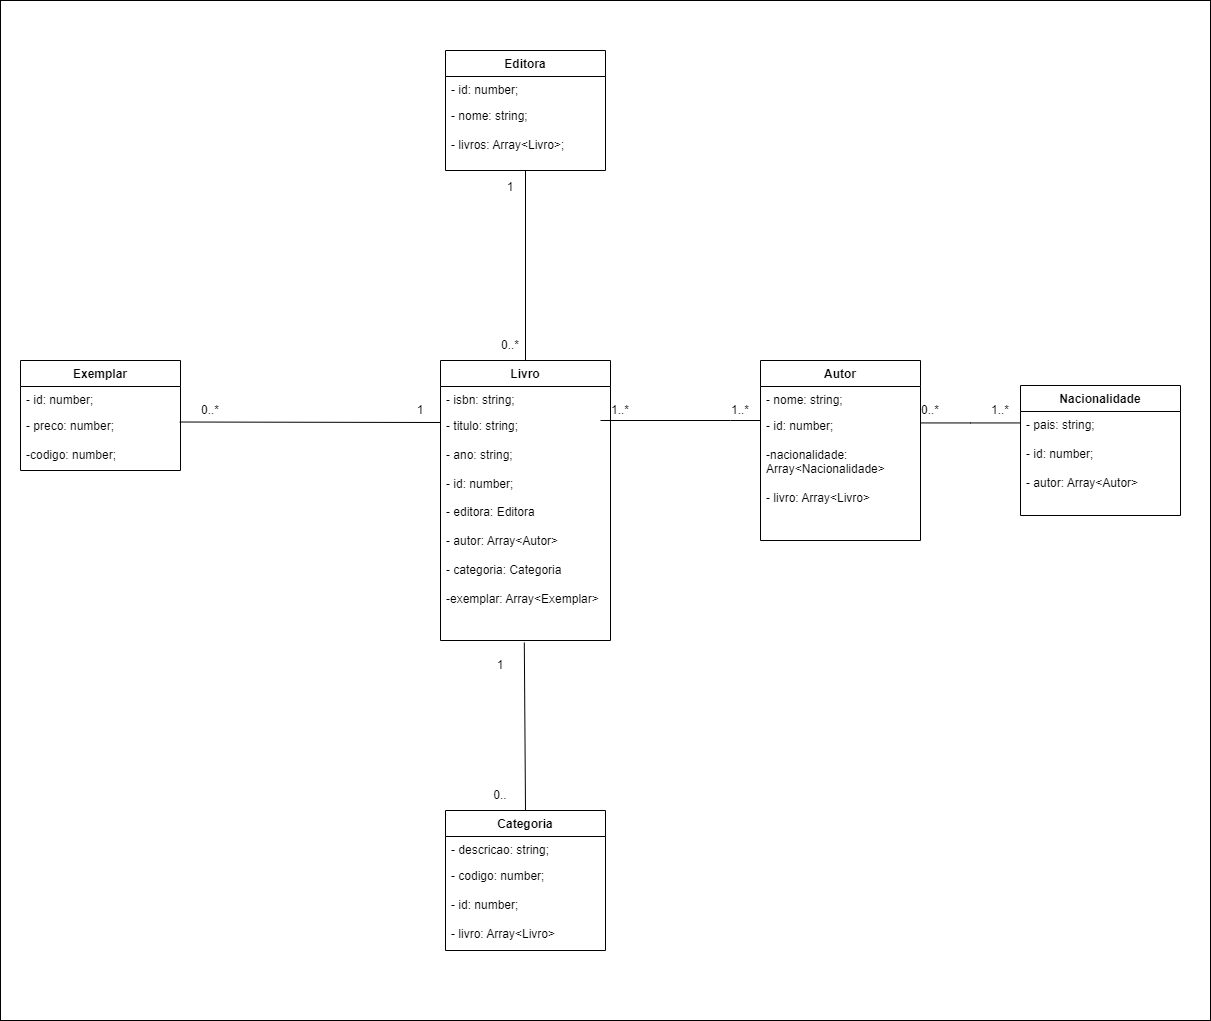

The diagram above was exported from draw.io. Its source (the exported page's mxGraphModel, read from the mxfile embedded in the PNG):
<mxGraphModel dx="3412" dy="1258" grid="1" gridSize="10" guides="1" tooltips="1" connect="1" arrows="1" fold="1" page="1" pageScale="1" pageWidth="827" pageHeight="1169" math="0" shadow="0">
  <root>
    <mxCell id="0" />
    <mxCell id="1" parent="0" />
    <mxCell id="2" value="" style="rounded=0;whiteSpace=wrap;html=1;" vertex="1" parent="1">
      <mxGeometry x="-250" y="100" width="1210" height="1020" as="geometry" />
    </mxCell>
    <mxCell id="3" value="Livro" style="swimlane;fontStyle=1;align=center;verticalAlign=top;childLayout=stackLayout;horizontal=1;startSize=26;horizontalStack=0;resizeParent=1;resizeParentMax=0;resizeLast=0;collapsible=1;marginBottom=0;whiteSpace=wrap;html=1;" vertex="1" parent="1">
      <mxGeometry x="190" y="460" width="170" height="280" as="geometry" />
    </mxCell>
    <mxCell id="4" value="- isbn: string;" style="text;strokeColor=none;fillColor=none;align=left;verticalAlign=top;spacingLeft=4;spacingRight=4;overflow=hidden;rotatable=0;points=[[0,0.5],[1,0.5]];portConstraint=eastwest;whiteSpace=wrap;html=1;" vertex="1" parent="3">
      <mxGeometry y="26" width="170" height="26" as="geometry" />
    </mxCell>
    <mxCell id="5" value="- titulo: string;&lt;br&gt;&lt;br&gt;- ano: string;&lt;br&gt;&lt;br&gt;- id: number;&lt;br&gt;&lt;br&gt;- editora: Editora&lt;br&gt;&lt;br&gt;- autor: Array&amp;lt;Autor&amp;gt;&lt;br&gt;&lt;br&gt;- categoria: Categoria&lt;br&gt;&lt;br&gt;-exemplar: Array&amp;lt;Exemplar&amp;gt;" style="text;strokeColor=none;fillColor=none;align=left;verticalAlign=top;spacingLeft=4;spacingRight=4;overflow=hidden;rotatable=0;points=[[0,0.5],[1,0.5]];portConstraint=eastwest;whiteSpace=wrap;html=1;" vertex="1" parent="3">
      <mxGeometry y="52" width="170" height="228" as="geometry" />
    </mxCell>
    <mxCell id="6" value="Autor" style="swimlane;fontStyle=1;align=center;verticalAlign=top;childLayout=stackLayout;horizontal=1;startSize=26;horizontalStack=0;resizeParent=1;resizeParentMax=0;resizeLast=0;collapsible=1;marginBottom=0;whiteSpace=wrap;html=1;" vertex="1" parent="1">
      <mxGeometry x="510" y="460" width="160" height="180" as="geometry" />
    </mxCell>
    <mxCell id="7" value="- nome: string;" style="text;strokeColor=none;fillColor=none;align=left;verticalAlign=top;spacingLeft=4;spacingRight=4;overflow=hidden;rotatable=0;points=[[0,0.5],[1,0.5]];portConstraint=eastwest;whiteSpace=wrap;html=1;" vertex="1" parent="6">
      <mxGeometry y="26" width="160" height="26" as="geometry" />
    </mxCell>
    <mxCell id="8" value="- id: number;&lt;br&gt;&lt;br&gt;-nacionalidade: Array&amp;lt;Nacionalidade&amp;gt;&lt;br&gt;&lt;br&gt;- livro: Array&amp;lt;Livro&amp;gt;" style="text;strokeColor=none;fillColor=none;align=left;verticalAlign=top;spacingLeft=4;spacingRight=4;overflow=hidden;rotatable=0;points=[[0,0.5],[1,0.5]];portConstraint=eastwest;whiteSpace=wrap;html=1;" vertex="1" parent="6">
      <mxGeometry y="52" width="160" height="128" as="geometry" />
    </mxCell>
    <mxCell id="9" value="Editora" style="swimlane;fontStyle=1;align=center;verticalAlign=top;childLayout=stackLayout;horizontal=1;startSize=26;horizontalStack=0;resizeParent=1;resizeParentMax=0;resizeLast=0;collapsible=1;marginBottom=0;whiteSpace=wrap;html=1;" vertex="1" parent="1">
      <mxGeometry x="195" y="150" width="160" height="120" as="geometry" />
    </mxCell>
    <mxCell id="10" value="- id: number;" style="text;strokeColor=none;fillColor=none;align=left;verticalAlign=top;spacingLeft=4;spacingRight=4;overflow=hidden;rotatable=0;points=[[0,0.5],[1,0.5]];portConstraint=eastwest;whiteSpace=wrap;html=1;" vertex="1" parent="9">
      <mxGeometry y="26" width="160" height="26" as="geometry" />
    </mxCell>
    <mxCell id="11" value="- nome: string;&lt;br&gt;&lt;br&gt;- livros: Array&amp;lt;Livro&amp;gt;;" style="text;strokeColor=none;fillColor=none;align=left;verticalAlign=top;spacingLeft=4;spacingRight=4;overflow=hidden;rotatable=0;points=[[0,0.5],[1,0.5]];portConstraint=eastwest;whiteSpace=wrap;html=1;" vertex="1" parent="9">
      <mxGeometry y="52" width="160" height="68" as="geometry" />
    </mxCell>
    <mxCell id="12" value="Nacionalidade" style="swimlane;fontStyle=1;align=center;verticalAlign=top;childLayout=stackLayout;horizontal=1;startSize=26;horizontalStack=0;resizeParent=1;resizeParentMax=0;resizeLast=0;collapsible=1;marginBottom=0;whiteSpace=wrap;html=1;" vertex="1" parent="1">
      <mxGeometry x="770" y="485" width="160" height="130" as="geometry" />
    </mxCell>
    <mxCell id="13" value="- pais: string;&lt;br&gt;&lt;br&gt;- id: number;&lt;br&gt;&lt;br&gt;- autor: Array&amp;lt;Autor&amp;gt;" style="text;strokeColor=none;fillColor=none;align=left;verticalAlign=top;spacingLeft=4;spacingRight=4;overflow=hidden;rotatable=0;points=[[0,0.5],[1,0.5]];portConstraint=eastwest;whiteSpace=wrap;html=1;" vertex="1" parent="12">
      <mxGeometry y="26" width="160" height="104" as="geometry" />
    </mxCell>
    <mxCell id="14" value="Categoria" style="swimlane;fontStyle=1;align=center;verticalAlign=top;childLayout=stackLayout;horizontal=1;startSize=26;horizontalStack=0;resizeParent=1;resizeParentMax=0;resizeLast=0;collapsible=1;marginBottom=0;whiteSpace=wrap;html=1;" vertex="1" parent="1">
      <mxGeometry x="195" y="910" width="160" height="140" as="geometry" />
    </mxCell>
    <mxCell id="15" value="- descricao: string;" style="text;strokeColor=none;fillColor=none;align=left;verticalAlign=top;spacingLeft=4;spacingRight=4;overflow=hidden;rotatable=0;points=[[0,0.5],[1,0.5]];portConstraint=eastwest;whiteSpace=wrap;html=1;" vertex="1" parent="14">
      <mxGeometry y="26" width="160" height="26" as="geometry" />
    </mxCell>
    <mxCell id="16" value="- codigo: number;&lt;br&gt;&lt;br&gt;- id: number;&lt;br&gt;&lt;br&gt;- livro: Array&amp;lt;Livro&amp;gt;" style="text;strokeColor=none;fillColor=none;align=left;verticalAlign=top;spacingLeft=4;spacingRight=4;overflow=hidden;rotatable=0;points=[[0,0.5],[1,0.5]];portConstraint=eastwest;whiteSpace=wrap;html=1;" vertex="1" parent="14">
      <mxGeometry y="52" width="160" height="88" as="geometry" />
    </mxCell>
    <mxCell id="17" value="Exemplar" style="swimlane;fontStyle=1;align=center;verticalAlign=top;childLayout=stackLayout;horizontal=1;startSize=26;horizontalStack=0;resizeParent=1;resizeParentMax=0;resizeLast=0;collapsible=1;marginBottom=0;whiteSpace=wrap;html=1;" vertex="1" parent="1">
      <mxGeometry x="-230" y="460" width="160" height="110" as="geometry" />
    </mxCell>
    <mxCell id="18" value="- id: number;" style="text;strokeColor=none;fillColor=none;align=left;verticalAlign=top;spacingLeft=4;spacingRight=4;overflow=hidden;rotatable=0;points=[[0,0.5],[1,0.5]];portConstraint=eastwest;whiteSpace=wrap;html=1;" vertex="1" parent="17">
      <mxGeometry y="26" width="160" height="26" as="geometry" />
    </mxCell>
    <mxCell id="19" value="- preco: number;&lt;br&gt;&lt;br&gt;-codigo: number;" style="text;strokeColor=none;fillColor=none;align=left;verticalAlign=top;spacingLeft=4;spacingRight=4;overflow=hidden;rotatable=0;points=[[0,0.5],[1,0.5]];portConstraint=eastwest;whiteSpace=wrap;html=1;" vertex="1" parent="17">
      <mxGeometry y="52" width="160" height="58" as="geometry" />
    </mxCell>
    <mxCell id="20" value="" style="endArrow=none;html=1;rounded=0;exitX=0.5;exitY=0;exitDx=0;exitDy=0;entryX=0.5;entryY=1;entryDx=0;entryDy=0;" edge="1" source="3" target="9" parent="1">
      <mxGeometry width="50" height="50" relative="1" as="geometry">
        <mxPoint x="270" y="456" as="sourcePoint" />
        <mxPoint x="270" y="380" as="targetPoint" />
      </mxGeometry>
    </mxCell>
    <mxCell id="21" value="" style="endArrow=none;html=1;rounded=0;" edge="1" parent="1">
      <mxGeometry width="50" height="50" relative="1" as="geometry">
        <mxPoint x="350" y="520" as="sourcePoint" />
        <mxPoint x="510" y="520" as="targetPoint" />
        <Array as="points">
          <mxPoint x="480" y="520" />
        </Array>
      </mxGeometry>
    </mxCell>
    <mxCell id="22" value="" style="endArrow=none;html=1;rounded=0;exitX=0.995;exitY=0.164;exitDx=0;exitDy=0;exitPerimeter=0;" edge="1" source="19" parent="1">
      <mxGeometry width="50" height="50" relative="1" as="geometry">
        <mxPoint x="130" y="550" as="sourcePoint" />
        <mxPoint x="190" y="522" as="targetPoint" />
      </mxGeometry>
    </mxCell>
    <mxCell id="23" value="" style="endArrow=none;html=1;rounded=0;exitX=0;exitY=0.5;exitDx=0;exitDy=0;entryX=1;entryY=0.5;entryDx=0;entryDy=0;" edge="1" parent="1">
      <mxGeometry width="50" height="50" relative="1" as="geometry">
        <mxPoint x="770" y="522.44" as="sourcePoint" />
        <mxPoint x="670" y="522.44" as="targetPoint" />
        <Array as="points">
          <mxPoint x="720" y="522.44" />
        </Array>
      </mxGeometry>
    </mxCell>
    <mxCell id="24" value="1" style="text;html=1;strokeColor=none;fillColor=none;align=center;verticalAlign=middle;whiteSpace=wrap;rounded=0;" vertex="1" parent="1">
      <mxGeometry x="230" y="272" width="60" height="30" as="geometry" />
    </mxCell>
    <mxCell id="25" value="0..*" style="text;html=1;strokeColor=none;fillColor=none;align=center;verticalAlign=middle;whiteSpace=wrap;rounded=0;" vertex="1" parent="1">
      <mxGeometry x="230" y="430" width="60" height="30" as="geometry" />
    </mxCell>
    <mxCell id="26" value="0.." style="text;html=1;strokeColor=none;fillColor=none;align=center;verticalAlign=middle;whiteSpace=wrap;rounded=0;" vertex="1" parent="1">
      <mxGeometry x="220" y="880" width="60" height="30" as="geometry" />
    </mxCell>
    <mxCell id="27" value="1&lt;br&gt;" style="text;html=1;strokeColor=none;fillColor=none;align=center;verticalAlign=middle;whiteSpace=wrap;rounded=0;" vertex="1" parent="1">
      <mxGeometry x="220" y="750" width="60" height="30" as="geometry" />
    </mxCell>
    <mxCell id="28" value="1..*" style="text;html=1;strokeColor=none;fillColor=none;align=center;verticalAlign=middle;whiteSpace=wrap;rounded=0;" vertex="1" parent="1">
      <mxGeometry x="340" y="495" width="60" height="30" as="geometry" />
    </mxCell>
    <mxCell id="29" value="1..*" style="text;html=1;strokeColor=none;fillColor=none;align=center;verticalAlign=middle;whiteSpace=wrap;rounded=0;" vertex="1" parent="1">
      <mxGeometry x="460" y="495" width="60" height="30" as="geometry" />
    </mxCell>
    <mxCell id="30" value="0..*" style="text;html=1;strokeColor=none;fillColor=none;align=center;verticalAlign=middle;whiteSpace=wrap;rounded=0;" vertex="1" parent="1">
      <mxGeometry x="650" y="495" width="60" height="30" as="geometry" />
    </mxCell>
    <mxCell id="31" value="1..*" style="text;html=1;strokeColor=none;fillColor=none;align=center;verticalAlign=middle;whiteSpace=wrap;rounded=0;" vertex="1" parent="1">
      <mxGeometry x="720" y="495" width="60" height="30" as="geometry" />
    </mxCell>
    <mxCell id="32" value="0..*" style="text;html=1;strokeColor=none;fillColor=none;align=center;verticalAlign=middle;whiteSpace=wrap;rounded=0;" vertex="1" parent="1">
      <mxGeometry x="-70" y="495" width="60" height="30" as="geometry" />
    </mxCell>
    <mxCell id="33" value="1" style="text;html=1;strokeColor=none;fillColor=none;align=center;verticalAlign=middle;whiteSpace=wrap;rounded=0;" vertex="1" parent="1">
      <mxGeometry x="140" y="495" width="60" height="30" as="geometry" />
    </mxCell>
    <mxCell id="34" value="" style="endArrow=none;html=1;rounded=0;entryX=0.493;entryY=1.009;entryDx=0;entryDy=0;entryPerimeter=0;exitX=0.5;exitY=0;exitDx=0;exitDy=0;" edge="1" source="14" target="5" parent="1">
      <mxGeometry width="50" height="50" relative="1" as="geometry">
        <mxPoint x="270" y="720" as="sourcePoint" />
        <mxPoint x="320" y="670" as="targetPoint" />
      </mxGeometry>
    </mxCell>
  </root>
</mxGraphModel>